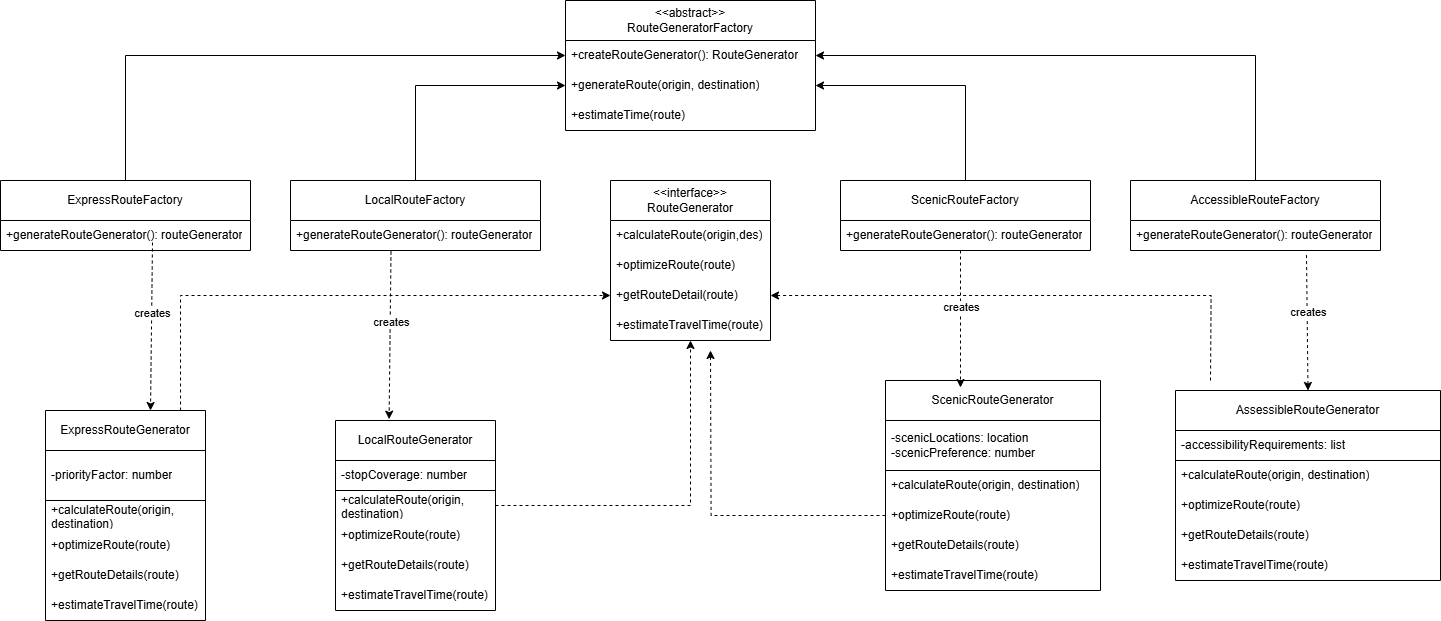

The diagram above was exported from draw.io. Its source (the exported page's mxGraphModel, read from the mxfile embedded in the PNG):
<mxGraphModel dx="1452" dy="1200" grid="1" gridSize="10" guides="1" tooltips="1" connect="1" arrows="1" fold="1" page="0" pageScale="1" pageWidth="850" pageHeight="1100" background="#ffffff" math="0" shadow="0">
  <root>
    <mxCell id="0" />
    <mxCell id="1" parent="0" />
    <mxCell id="yHdOBOv88Ff_sbRizNJ_-1" value="&amp;lt;&amp;lt;abstract&amp;gt;&amp;gt;&lt;div&gt;RouteGeneratorFactory&lt;/div&gt;" style="swimlane;fontStyle=0;childLayout=stackLayout;horizontal=1;startSize=40;horizontalStack=0;resizeParent=1;resizeParentMax=0;resizeLast=0;collapsible=1;marginBottom=0;whiteSpace=wrap;html=1;" vertex="1" parent="1">
      <mxGeometry x="195" y="180" width="250" height="130" as="geometry" />
    </mxCell>
    <mxCell id="yHdOBOv88Ff_sbRizNJ_-2" value="+createRouteGenerator(): RouteGenerator" style="text;strokeColor=none;fillColor=none;align=left;verticalAlign=middle;spacingLeft=4;spacingRight=4;overflow=hidden;points=[[0,0.5],[1,0.5]];portConstraint=eastwest;rotatable=0;whiteSpace=wrap;html=1;" vertex="1" parent="yHdOBOv88Ff_sbRizNJ_-1">
      <mxGeometry y="40" width="250" height="30" as="geometry" />
    </mxCell>
    <mxCell id="yHdOBOv88Ff_sbRizNJ_-3" value="+generateRoute(origin, destination)" style="text;strokeColor=none;fillColor=none;align=left;verticalAlign=middle;spacingLeft=4;spacingRight=4;overflow=hidden;points=[[0,0.5],[1,0.5]];portConstraint=eastwest;rotatable=0;whiteSpace=wrap;html=1;" vertex="1" parent="yHdOBOv88Ff_sbRizNJ_-1">
      <mxGeometry y="70" width="250" height="30" as="geometry" />
    </mxCell>
    <mxCell id="yHdOBOv88Ff_sbRizNJ_-4" value="+estimateTime(route)" style="text;strokeColor=none;fillColor=none;align=left;verticalAlign=middle;spacingLeft=4;spacingRight=4;overflow=hidden;points=[[0,0.5],[1,0.5]];portConstraint=eastwest;rotatable=0;whiteSpace=wrap;html=1;" vertex="1" parent="yHdOBOv88Ff_sbRizNJ_-1">
      <mxGeometry y="100" width="250" height="30" as="geometry" />
    </mxCell>
    <mxCell id="yHdOBOv88Ff_sbRizNJ_-5" style="edgeStyle=orthogonalEdgeStyle;rounded=0;orthogonalLoop=1;jettySize=auto;html=1;entryX=0;entryY=0.5;entryDx=0;entryDy=0;" edge="1" parent="1" source="yHdOBOv88Ff_sbRizNJ_-6" target="yHdOBOv88Ff_sbRizNJ_-2">
      <mxGeometry relative="1" as="geometry" />
    </mxCell>
    <mxCell id="yHdOBOv88Ff_sbRizNJ_-6" value="&lt;div&gt;ExpressRouteFactory&lt;/div&gt;" style="swimlane;fontStyle=0;childLayout=stackLayout;horizontal=1;startSize=40;horizontalStack=0;resizeParent=1;resizeParentMax=0;resizeLast=0;collapsible=1;marginBottom=0;whiteSpace=wrap;html=1;" vertex="1" parent="1">
      <mxGeometry x="-370" y="360" width="250" height="70" as="geometry" />
    </mxCell>
    <mxCell id="yHdOBOv88Ff_sbRizNJ_-7" value="+generateRouteGenerator(): routeGenerator" style="text;strokeColor=none;fillColor=none;align=left;verticalAlign=middle;spacingLeft=4;spacingRight=4;overflow=hidden;points=[[0,0.5],[1,0.5]];portConstraint=eastwest;rotatable=0;whiteSpace=wrap;html=1;" vertex="1" parent="yHdOBOv88Ff_sbRizNJ_-6">
      <mxGeometry y="40" width="250" height="30" as="geometry" />
    </mxCell>
    <mxCell id="yHdOBOv88Ff_sbRizNJ_-8" style="edgeStyle=orthogonalEdgeStyle;rounded=0;orthogonalLoop=1;jettySize=auto;html=1;entryX=0;entryY=0.5;entryDx=0;entryDy=0;" edge="1" parent="1" source="yHdOBOv88Ff_sbRizNJ_-9" target="yHdOBOv88Ff_sbRizNJ_-3">
      <mxGeometry relative="1" as="geometry" />
    </mxCell>
    <mxCell id="yHdOBOv88Ff_sbRizNJ_-9" value="LocalRouteFactory" style="swimlane;fontStyle=0;childLayout=stackLayout;horizontal=1;startSize=40;horizontalStack=0;resizeParent=1;resizeParentMax=0;resizeLast=0;collapsible=1;marginBottom=0;whiteSpace=wrap;html=1;" vertex="1" parent="1">
      <mxGeometry x="-80" y="360" width="250" height="70" as="geometry" />
    </mxCell>
    <mxCell id="yHdOBOv88Ff_sbRizNJ_-10" value="+generateRouteGenerator(): routeGenerator" style="text;strokeColor=none;fillColor=none;align=left;verticalAlign=middle;spacingLeft=4;spacingRight=4;overflow=hidden;points=[[0,0.5],[1,0.5]];portConstraint=eastwest;rotatable=0;whiteSpace=wrap;html=1;" vertex="1" parent="yHdOBOv88Ff_sbRizNJ_-9">
      <mxGeometry y="40" width="250" height="30" as="geometry" />
    </mxCell>
    <mxCell id="yHdOBOv88Ff_sbRizNJ_-11" value="&amp;lt;&amp;lt;interface&amp;gt;&amp;gt;&lt;div&gt;RouteGenerator&lt;/div&gt;" style="swimlane;fontStyle=0;childLayout=stackLayout;horizontal=1;startSize=40;horizontalStack=0;resizeParent=1;resizeParentMax=0;resizeLast=0;collapsible=1;marginBottom=0;whiteSpace=wrap;html=1;" vertex="1" parent="1">
      <mxGeometry x="240" y="360" width="160" height="160" as="geometry" />
    </mxCell>
    <mxCell id="yHdOBOv88Ff_sbRizNJ_-12" value="+calculateRoute(origin,des)" style="text;strokeColor=none;fillColor=none;align=left;verticalAlign=middle;spacingLeft=4;spacingRight=4;overflow=hidden;points=[[0,0.5],[1,0.5]];portConstraint=eastwest;rotatable=0;whiteSpace=wrap;html=1;" vertex="1" parent="yHdOBOv88Ff_sbRizNJ_-11">
      <mxGeometry y="40" width="160" height="30" as="geometry" />
    </mxCell>
    <mxCell id="yHdOBOv88Ff_sbRizNJ_-13" value="+optimizeRoute(route)" style="text;strokeColor=none;fillColor=none;align=left;verticalAlign=middle;spacingLeft=4;spacingRight=4;overflow=hidden;points=[[0,0.5],[1,0.5]];portConstraint=eastwest;rotatable=0;whiteSpace=wrap;html=1;" vertex="1" parent="yHdOBOv88Ff_sbRizNJ_-11">
      <mxGeometry y="70" width="160" height="30" as="geometry" />
    </mxCell>
    <mxCell id="yHdOBOv88Ff_sbRizNJ_-14" value="+getRouteDetail(route)" style="text;strokeColor=none;fillColor=none;align=left;verticalAlign=middle;spacingLeft=4;spacingRight=4;overflow=hidden;points=[[0,0.5],[1,0.5]];portConstraint=eastwest;rotatable=0;whiteSpace=wrap;html=1;" vertex="1" parent="yHdOBOv88Ff_sbRizNJ_-11">
      <mxGeometry y="100" width="160" height="30" as="geometry" />
    </mxCell>
    <mxCell id="yHdOBOv88Ff_sbRizNJ_-15" value="+estimateTravelTime(route)" style="text;strokeColor=none;fillColor=none;align=left;verticalAlign=middle;spacingLeft=4;spacingRight=4;overflow=hidden;points=[[0,0.5],[1,0.5]];portConstraint=eastwest;rotatable=0;whiteSpace=wrap;html=1;" vertex="1" parent="yHdOBOv88Ff_sbRizNJ_-11">
      <mxGeometry y="130" width="160" height="30" as="geometry" />
    </mxCell>
    <mxCell id="yHdOBOv88Ff_sbRizNJ_-16" style="edgeStyle=orthogonalEdgeStyle;rounded=0;orthogonalLoop=1;jettySize=auto;html=1;entryX=1;entryY=0.5;entryDx=0;entryDy=0;" edge="1" parent="1" source="yHdOBOv88Ff_sbRizNJ_-17" target="yHdOBOv88Ff_sbRizNJ_-3">
      <mxGeometry relative="1" as="geometry" />
    </mxCell>
    <mxCell id="yHdOBOv88Ff_sbRizNJ_-17" value="ScenicRouteFactory" style="swimlane;fontStyle=0;childLayout=stackLayout;horizontal=1;startSize=40;horizontalStack=0;resizeParent=1;resizeParentMax=0;resizeLast=0;collapsible=1;marginBottom=0;whiteSpace=wrap;html=1;" vertex="1" parent="1">
      <mxGeometry x="470" y="360" width="250" height="70" as="geometry" />
    </mxCell>
    <mxCell id="yHdOBOv88Ff_sbRizNJ_-18" value="+generateRouteGenerator(): routeGenerator" style="text;strokeColor=none;fillColor=none;align=left;verticalAlign=middle;spacingLeft=4;spacingRight=4;overflow=hidden;points=[[0,0.5],[1,0.5]];portConstraint=eastwest;rotatable=0;whiteSpace=wrap;html=1;" vertex="1" parent="yHdOBOv88Ff_sbRizNJ_-17">
      <mxGeometry y="40" width="250" height="30" as="geometry" />
    </mxCell>
    <mxCell id="yHdOBOv88Ff_sbRizNJ_-19" style="edgeStyle=orthogonalEdgeStyle;rounded=0;orthogonalLoop=1;jettySize=auto;html=1;entryX=1;entryY=0.5;entryDx=0;entryDy=0;" edge="1" parent="1" source="yHdOBOv88Ff_sbRizNJ_-20" target="yHdOBOv88Ff_sbRizNJ_-2">
      <mxGeometry relative="1" as="geometry" />
    </mxCell>
    <mxCell id="yHdOBOv88Ff_sbRizNJ_-20" value="AccessibleRouteFactory" style="swimlane;fontStyle=0;childLayout=stackLayout;horizontal=1;startSize=40;horizontalStack=0;resizeParent=1;resizeParentMax=0;resizeLast=0;collapsible=1;marginBottom=0;whiteSpace=wrap;html=1;" vertex="1" parent="1">
      <mxGeometry x="760" y="360" width="250" height="70" as="geometry" />
    </mxCell>
    <mxCell id="yHdOBOv88Ff_sbRizNJ_-21" value="+generateRouteGenerator(): routeGenerator" style="text;strokeColor=none;fillColor=none;align=left;verticalAlign=middle;spacingLeft=4;spacingRight=4;overflow=hidden;points=[[0,0.5],[1,0.5]];portConstraint=eastwest;rotatable=0;whiteSpace=wrap;html=1;" vertex="1" parent="yHdOBOv88Ff_sbRizNJ_-20">
      <mxGeometry y="40" width="250" height="30" as="geometry" />
    </mxCell>
    <mxCell id="yHdOBOv88Ff_sbRizNJ_-22" style="edgeStyle=orthogonalEdgeStyle;rounded=0;orthogonalLoop=1;jettySize=auto;html=1;entryX=1;entryY=0.5;entryDx=0;entryDy=0;dashed=1;" edge="1" parent="1" target="yHdOBOv88Ff_sbRizNJ_-14">
      <mxGeometry relative="1" as="geometry">
        <mxPoint x="840" y="560" as="sourcePoint" />
      </mxGeometry>
    </mxCell>
    <mxCell id="yHdOBOv88Ff_sbRizNJ_-23" value="AssessibleRouteGenerator" style="swimlane;fontStyle=0;childLayout=stackLayout;horizontal=1;startSize=40;horizontalStack=0;resizeParent=1;resizeParentMax=0;resizeLast=0;collapsible=1;marginBottom=0;whiteSpace=wrap;html=1;" vertex="1" parent="1">
      <mxGeometry x="805" y="570" width="265" height="190" as="geometry" />
    </mxCell>
    <mxCell id="yHdOBOv88Ff_sbRizNJ_-24" value="-accessibilityRequirements: list" style="text;strokeColor=default;fillColor=none;align=left;verticalAlign=middle;spacingLeft=4;spacingRight=4;overflow=hidden;points=[[0,0.5],[1,0.5]];portConstraint=eastwest;rotatable=0;whiteSpace=wrap;html=1;" vertex="1" parent="yHdOBOv88Ff_sbRizNJ_-23">
      <mxGeometry y="40" width="265" height="30" as="geometry" />
    </mxCell>
    <mxCell id="yHdOBOv88Ff_sbRizNJ_-25" value="+calculateRoute(origin, destination)" style="text;strokeColor=none;fillColor=none;align=left;verticalAlign=middle;spacingLeft=4;spacingRight=4;overflow=hidden;points=[[0,0.5],[1,0.5]];portConstraint=eastwest;rotatable=0;whiteSpace=wrap;html=1;" vertex="1" parent="yHdOBOv88Ff_sbRizNJ_-23">
      <mxGeometry y="70" width="265" height="30" as="geometry" />
    </mxCell>
    <mxCell id="yHdOBOv88Ff_sbRizNJ_-26" value="+optimizeRoute(route)" style="text;strokeColor=none;fillColor=none;align=left;verticalAlign=middle;spacingLeft=4;spacingRight=4;overflow=hidden;points=[[0,0.5],[1,0.5]];portConstraint=eastwest;rotatable=0;whiteSpace=wrap;html=1;" vertex="1" parent="yHdOBOv88Ff_sbRizNJ_-23">
      <mxGeometry y="100" width="265" height="30" as="geometry" />
    </mxCell>
    <mxCell id="yHdOBOv88Ff_sbRizNJ_-27" value="+getRouteDetails(route)" style="text;strokeColor=none;fillColor=none;align=left;verticalAlign=middle;spacingLeft=4;spacingRight=4;overflow=hidden;points=[[0,0.5],[1,0.5]];portConstraint=eastwest;rotatable=0;whiteSpace=wrap;html=1;" vertex="1" parent="yHdOBOv88Ff_sbRizNJ_-23">
      <mxGeometry y="130" width="265" height="30" as="geometry" />
    </mxCell>
    <mxCell id="yHdOBOv88Ff_sbRizNJ_-28" value="+estimateTravelTime(route)" style="text;strokeColor=none;fillColor=none;align=left;verticalAlign=middle;spacingLeft=4;spacingRight=4;overflow=hidden;points=[[0,0.5],[1,0.5]];portConstraint=eastwest;rotatable=0;whiteSpace=wrap;html=1;" vertex="1" parent="yHdOBOv88Ff_sbRizNJ_-23">
      <mxGeometry y="160" width="265" height="30" as="geometry" />
    </mxCell>
    <mxCell id="yHdOBOv88Ff_sbRizNJ_-29" value="ScenicRouteGenerator" style="swimlane;fontStyle=0;childLayout=stackLayout;horizontal=1;startSize=40;horizontalStack=0;resizeParent=1;resizeParentMax=0;resizeLast=0;collapsible=1;marginBottom=0;whiteSpace=wrap;html=1;" vertex="1" parent="1">
      <mxGeometry x="515" y="560" width="215" height="210" as="geometry" />
    </mxCell>
    <mxCell id="yHdOBOv88Ff_sbRizNJ_-30" value="-scenicLocations: location&lt;div&gt;-scenicPreference: number&lt;/div&gt;" style="text;strokeColor=default;fillColor=none;align=left;verticalAlign=middle;spacingLeft=4;spacingRight=4;overflow=hidden;points=[[0,0.5],[1,0.5]];portConstraint=eastwest;rotatable=0;whiteSpace=wrap;html=1;" vertex="1" parent="yHdOBOv88Ff_sbRizNJ_-29">
      <mxGeometry y="40" width="215" height="50" as="geometry" />
    </mxCell>
    <mxCell id="yHdOBOv88Ff_sbRizNJ_-31" value="+calculateRoute(origin, destination)" style="text;strokeColor=none;fillColor=none;align=left;verticalAlign=middle;spacingLeft=4;spacingRight=4;overflow=hidden;points=[[0,0.5],[1,0.5]];portConstraint=eastwest;rotatable=0;whiteSpace=wrap;html=1;" vertex="1" parent="yHdOBOv88Ff_sbRizNJ_-29">
      <mxGeometry y="90" width="215" height="30" as="geometry" />
    </mxCell>
    <mxCell id="yHdOBOv88Ff_sbRizNJ_-32" style="edgeStyle=orthogonalEdgeStyle;rounded=0;orthogonalLoop=1;jettySize=auto;html=1;exitX=0;exitY=0.5;exitDx=0;exitDy=0;dashed=1;" edge="1" parent="yHdOBOv88Ff_sbRizNJ_-29" source="yHdOBOv88Ff_sbRizNJ_-33">
      <mxGeometry relative="1" as="geometry">
        <mxPoint x="-175" y="-30" as="targetPoint" />
      </mxGeometry>
    </mxCell>
    <mxCell id="yHdOBOv88Ff_sbRizNJ_-33" value="+optimizeRoute(route)" style="text;strokeColor=none;fillColor=none;align=left;verticalAlign=middle;spacingLeft=4;spacingRight=4;overflow=hidden;points=[[0,0.5],[1,0.5]];portConstraint=eastwest;rotatable=0;whiteSpace=wrap;html=1;" vertex="1" parent="yHdOBOv88Ff_sbRizNJ_-29">
      <mxGeometry y="120" width="215" height="30" as="geometry" />
    </mxCell>
    <mxCell id="yHdOBOv88Ff_sbRizNJ_-34" value="+getRouteDetails(route)" style="text;strokeColor=none;fillColor=none;align=left;verticalAlign=middle;spacingLeft=4;spacingRight=4;overflow=hidden;points=[[0,0.5],[1,0.5]];portConstraint=eastwest;rotatable=0;whiteSpace=wrap;html=1;" vertex="1" parent="yHdOBOv88Ff_sbRizNJ_-29">
      <mxGeometry y="150" width="215" height="30" as="geometry" />
    </mxCell>
    <mxCell id="yHdOBOv88Ff_sbRizNJ_-35" value="+estimateTravelTime(route)" style="text;strokeColor=none;fillColor=none;align=left;verticalAlign=middle;spacingLeft=4;spacingRight=4;overflow=hidden;points=[[0,0.5],[1,0.5]];portConstraint=eastwest;rotatable=0;whiteSpace=wrap;html=1;" vertex="1" parent="yHdOBOv88Ff_sbRizNJ_-29">
      <mxGeometry y="180" width="215" height="30" as="geometry" />
    </mxCell>
    <mxCell id="yHdOBOv88Ff_sbRizNJ_-36" value="LocalRouteGenerator" style="swimlane;fontStyle=0;childLayout=stackLayout;horizontal=1;startSize=40;horizontalStack=0;resizeParent=1;resizeParentMax=0;resizeLast=0;collapsible=1;marginBottom=0;whiteSpace=wrap;html=1;" vertex="1" parent="1">
      <mxGeometry x="-35" y="600" width="160" height="190" as="geometry" />
    </mxCell>
    <mxCell id="yHdOBOv88Ff_sbRizNJ_-37" value="-stopCoverage: number" style="text;strokeColor=default;fillColor=none;align=left;verticalAlign=middle;spacingLeft=4;spacingRight=4;overflow=hidden;points=[[0,0.5],[1,0.5]];portConstraint=eastwest;rotatable=0;whiteSpace=wrap;html=1;" vertex="1" parent="yHdOBOv88Ff_sbRizNJ_-36">
      <mxGeometry y="40" width="160" height="30" as="geometry" />
    </mxCell>
    <mxCell id="yHdOBOv88Ff_sbRizNJ_-38" value="+calculateRoute(origin, destination)" style="text;strokeColor=none;fillColor=none;align=left;verticalAlign=middle;spacingLeft=4;spacingRight=4;overflow=hidden;points=[[0,0.5],[1,0.5]];portConstraint=eastwest;rotatable=0;whiteSpace=wrap;html=1;" vertex="1" parent="yHdOBOv88Ff_sbRizNJ_-36">
      <mxGeometry y="70" width="160" height="30" as="geometry" />
    </mxCell>
    <mxCell id="yHdOBOv88Ff_sbRizNJ_-39" value="+optimizeRoute(route)" style="text;strokeColor=none;fillColor=none;align=left;verticalAlign=middle;spacingLeft=4;spacingRight=4;overflow=hidden;points=[[0,0.5],[1,0.5]];portConstraint=eastwest;rotatable=0;whiteSpace=wrap;html=1;" vertex="1" parent="yHdOBOv88Ff_sbRizNJ_-36">
      <mxGeometry y="100" width="160" height="30" as="geometry" />
    </mxCell>
    <mxCell id="yHdOBOv88Ff_sbRizNJ_-40" value="+getRouteDetails(route)" style="text;strokeColor=none;fillColor=none;align=left;verticalAlign=middle;spacingLeft=4;spacingRight=4;overflow=hidden;points=[[0,0.5],[1,0.5]];portConstraint=eastwest;rotatable=0;whiteSpace=wrap;html=1;" vertex="1" parent="yHdOBOv88Ff_sbRizNJ_-36">
      <mxGeometry y="130" width="160" height="30" as="geometry" />
    </mxCell>
    <mxCell id="yHdOBOv88Ff_sbRizNJ_-41" value="+estimateTravelTime(route)" style="text;strokeColor=none;fillColor=none;align=left;verticalAlign=middle;spacingLeft=4;spacingRight=4;overflow=hidden;points=[[0,0.5],[1,0.5]];portConstraint=eastwest;rotatable=0;whiteSpace=wrap;html=1;" vertex="1" parent="yHdOBOv88Ff_sbRizNJ_-36">
      <mxGeometry y="160" width="160" height="30" as="geometry" />
    </mxCell>
    <mxCell id="yHdOBOv88Ff_sbRizNJ_-42" style="edgeStyle=orthogonalEdgeStyle;rounded=0;orthogonalLoop=1;jettySize=auto;html=1;entryX=0;entryY=0.5;entryDx=0;entryDy=0;exitX=0.844;exitY=0;exitDx=0;exitDy=0;exitPerimeter=0;dashed=1;" edge="1" parent="1" source="yHdOBOv88Ff_sbRizNJ_-43" target="yHdOBOv88Ff_sbRizNJ_-14">
      <mxGeometry relative="1" as="geometry" />
    </mxCell>
    <mxCell id="yHdOBOv88Ff_sbRizNJ_-43" value="ExpressRouteGenerator" style="swimlane;fontStyle=0;childLayout=stackLayout;horizontal=1;startSize=40;horizontalStack=0;resizeParent=1;resizeParentMax=0;resizeLast=0;collapsible=1;marginBottom=0;whiteSpace=wrap;html=1;" vertex="1" parent="1">
      <mxGeometry x="-325" y="590" width="160" height="210" as="geometry" />
    </mxCell>
    <mxCell id="yHdOBOv88Ff_sbRizNJ_-44" value="-priorityFactor: number" style="text;strokeColor=default;fillColor=none;align=left;verticalAlign=middle;spacingLeft=4;spacingRight=4;overflow=hidden;points=[[0,0.5],[1,0.5]];portConstraint=eastwest;rotatable=0;whiteSpace=wrap;html=1;" vertex="1" parent="yHdOBOv88Ff_sbRizNJ_-43">
      <mxGeometry y="40" width="160" height="50" as="geometry" />
    </mxCell>
    <mxCell id="yHdOBOv88Ff_sbRizNJ_-45" value="+calculateRoute(origin, destination)" style="text;strokeColor=none;fillColor=none;align=left;verticalAlign=middle;spacingLeft=4;spacingRight=4;overflow=hidden;points=[[0,0.5],[1,0.5]];portConstraint=eastwest;rotatable=0;whiteSpace=wrap;html=1;" vertex="1" parent="yHdOBOv88Ff_sbRizNJ_-43">
      <mxGeometry y="90" width="160" height="30" as="geometry" />
    </mxCell>
    <mxCell id="yHdOBOv88Ff_sbRizNJ_-46" value="+optimizeRoute(route)" style="text;strokeColor=none;fillColor=none;align=left;verticalAlign=middle;spacingLeft=4;spacingRight=4;overflow=hidden;points=[[0,0.5],[1,0.5]];portConstraint=eastwest;rotatable=0;whiteSpace=wrap;html=1;" vertex="1" parent="yHdOBOv88Ff_sbRizNJ_-43">
      <mxGeometry y="120" width="160" height="30" as="geometry" />
    </mxCell>
    <mxCell id="yHdOBOv88Ff_sbRizNJ_-47" value="+getRouteDetails(route)" style="text;strokeColor=none;fillColor=none;align=left;verticalAlign=middle;spacingLeft=4;spacingRight=4;overflow=hidden;points=[[0,0.5],[1,0.5]];portConstraint=eastwest;rotatable=0;whiteSpace=wrap;html=1;" vertex="1" parent="yHdOBOv88Ff_sbRizNJ_-43">
      <mxGeometry y="150" width="160" height="30" as="geometry" />
    </mxCell>
    <mxCell id="yHdOBOv88Ff_sbRizNJ_-48" value="+estimateTravelTime(route)" style="text;strokeColor=none;fillColor=none;align=left;verticalAlign=middle;spacingLeft=4;spacingRight=4;overflow=hidden;points=[[0,0.5],[1,0.5]];portConstraint=eastwest;rotatable=0;whiteSpace=wrap;html=1;" vertex="1" parent="yHdOBOv88Ff_sbRizNJ_-43">
      <mxGeometry y="180" width="160" height="30" as="geometry" />
    </mxCell>
    <mxCell id="yHdOBOv88Ff_sbRizNJ_-49" value="" style="endArrow=classic;html=1;rounded=0;entryX=0.5;entryY=0;entryDx=0;entryDy=0;dashed=1;exitX=0.704;exitY=1.153;exitDx=0;exitDy=0;exitPerimeter=0;" edge="1" parent="1" target="yHdOBOv88Ff_sbRizNJ_-23" source="yHdOBOv88Ff_sbRizNJ_-21">
      <mxGeometry width="50" height="50" relative="1" as="geometry">
        <mxPoint x="885" y="433" as="sourcePoint" />
        <mxPoint x="740" y="560" as="targetPoint" />
      </mxGeometry>
    </mxCell>
    <mxCell id="yHdOBOv88Ff_sbRizNJ_-50" value="creates" style="edgeLabel;html=1;align=center;verticalAlign=middle;resizable=0;points=[];" vertex="1" connectable="0" parent="yHdOBOv88Ff_sbRizNJ_-49">
      <mxGeometry x="-0.1739" relative="1" as="geometry">
        <mxPoint as="offset" />
      </mxGeometry>
    </mxCell>
    <mxCell id="yHdOBOv88Ff_sbRizNJ_-51" value="" style="endArrow=classic;html=1;rounded=0;entryX=0.5;entryY=0;entryDx=0;entryDy=0;dashed=1;" edge="1" parent="1">
      <mxGeometry width="50" height="50" relative="1" as="geometry">
        <mxPoint x="590" y="430" as="sourcePoint" />
        <mxPoint x="590" y="567" as="targetPoint" />
      </mxGeometry>
    </mxCell>
    <mxCell id="yHdOBOv88Ff_sbRizNJ_-52" value="creates" style="edgeLabel;html=1;align=center;verticalAlign=middle;resizable=0;points=[];" vertex="1" connectable="0" parent="yHdOBOv88Ff_sbRizNJ_-51">
      <mxGeometry x="-0.1739" relative="1" as="geometry">
        <mxPoint as="offset" />
      </mxGeometry>
    </mxCell>
    <mxCell id="yHdOBOv88Ff_sbRizNJ_-53" value="" style="endArrow=classic;html=1;rounded=0;entryX=0.335;entryY=-0.007;entryDx=0;entryDy=0;dashed=1;exitX=0.402;exitY=1.033;exitDx=0;exitDy=0;exitPerimeter=0;entryPerimeter=0;" edge="1" parent="1" source="yHdOBOv88Ff_sbRizNJ_-10" target="yHdOBOv88Ff_sbRizNJ_-36">
      <mxGeometry width="50" height="50" relative="1" as="geometry">
        <mxPoint x="20.000000000000114" y="453" as="sourcePoint" />
        <mxPoint x="20.000000000000114" y="590" as="targetPoint" />
      </mxGeometry>
    </mxCell>
    <mxCell id="yHdOBOv88Ff_sbRizNJ_-54" value="creates" style="edgeLabel;html=1;align=center;verticalAlign=middle;resizable=0;points=[];" vertex="1" connectable="0" parent="yHdOBOv88Ff_sbRizNJ_-53">
      <mxGeometry x="-0.1739" relative="1" as="geometry">
        <mxPoint as="offset" />
      </mxGeometry>
    </mxCell>
    <mxCell id="yHdOBOv88Ff_sbRizNJ_-55" value="" style="endArrow=classic;html=1;rounded=0;entryX=0.335;entryY=-0.007;entryDx=0;entryDy=0;dashed=1;exitX=0.402;exitY=1.033;exitDx=0;exitDy=0;exitPerimeter=0;entryPerimeter=0;" edge="1" parent="1">
      <mxGeometry width="50" height="50" relative="1" as="geometry">
        <mxPoint x="-218" y="422" as="sourcePoint" />
        <mxPoint x="-220" y="590" as="targetPoint" />
      </mxGeometry>
    </mxCell>
    <mxCell id="yHdOBOv88Ff_sbRizNJ_-56" value="creates" style="edgeLabel;html=1;align=center;verticalAlign=middle;resizable=0;points=[];" vertex="1" connectable="0" parent="yHdOBOv88Ff_sbRizNJ_-55">
      <mxGeometry x="-0.1739" relative="1" as="geometry">
        <mxPoint as="offset" />
      </mxGeometry>
    </mxCell>
    <mxCell id="yHdOBOv88Ff_sbRizNJ_-57" style="edgeStyle=orthogonalEdgeStyle;rounded=0;orthogonalLoop=1;jettySize=auto;html=1;exitX=1;exitY=0.5;exitDx=0;exitDy=0;entryX=0.5;entryY=1;entryDx=0;entryDy=0;entryPerimeter=0;dashed=1;" edge="1" parent="1" source="yHdOBOv88Ff_sbRizNJ_-38" target="yHdOBOv88Ff_sbRizNJ_-15">
      <mxGeometry relative="1" as="geometry" />
    </mxCell>
  </root>
</mxGraphModel>